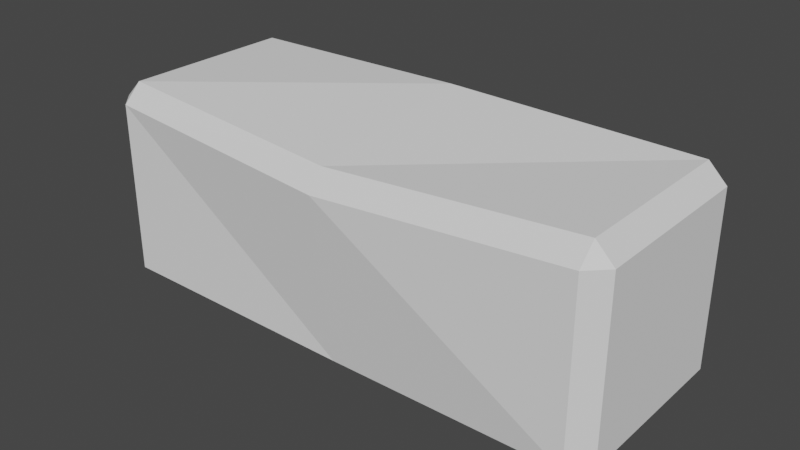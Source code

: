 # Source: border02.blend  (saved by Blender 2.83.19; exported with 4.5.12 LTS)
import bpy
from mathutils import Matrix  # noqa: F401  (used for matrix-valued properties, if any)

bpy.ops.wm.read_factory_settings(use_empty=True)
scene = bpy.context.scene
scene.name = 'Scene'

# ---- collections
col_collection = bpy.data.collections.new('Collection'); scene.collection.children.link(col_collection)

# ---- world
world_world = bpy.data.worlds.new('World'); scene.world = world_world
world_world.use_nodes = True; world_world.node_tree.nodes.clear()
_N = world_world.node_tree.nodes; _L = world_world.node_tree.links
n0 = _N.new('ShaderNodeOutputWorld'); n0.name = 'World Output'; n0.location = (300, 300)
n1 = _N.new('ShaderNodeBackground'); n1.name = 'Background'; n1.location = (10, 300)
n1.inputs[0].default_value = (0.05088, 0.05088, 0.05088, 1.0)
_L.new(n1.outputs[0], n0.inputs[0])
n0.is_active_output = True
world_world.color = (0.05088, 0.05088, 0.05088)
world_world.use_sun_shadow = False
world_world.sun_shadow_jitter_overblur = 0.0

# ---- meshes
me_cube_001 = bpy.data.meshes.new('Cube.001')
me_cube_001.from_pydata([(0.0, -1.099, 0.6894), (0.0, -0.95, 0.8838), (0.0, -0.8838, -0.95), (0.0, -0.6894, -1.099), (0.0, 0.8838, 0.95), (0.0, 0.6894, 1.099), (0.0, 1.099, -0.6894), (0.0, 0.95, -0.8838), (-2.347, -0.8268, -1.0), (-2.347, -1.0, -0.8268), (-2.52, -0.8268, -0.8268), (-2.347, -1.0, 0.8268), (-2.347, -0.8268, 1.0), (-2.52, -0.8268, 0.8268), (-2.347, 0.8268, -1.0), (-2.52, 0.8268, -0.8268), (-2.347, 1.0, -0.8268), (-2.347, 0.8268, 1.0), (-2.347, 1.0, 0.8268), (-2.52, 0.8268, 0.8268), (2.347, -0.8268, -1.0), (2.52, -0.8268, -0.8268), (2.347, -1.0, -0.8268), (2.347, -0.8268, 1.0), (2.347, -1.0, 0.8268), (2.52, -0.8268, 0.8268), (2.347, 0.8268, -1.0), (2.347, 1.0, -0.8268), (2.52, 0.8268, -0.8268), (2.347, 0.8268, 1.0), (2.52, 0.8268, 0.8268), (2.347, 1.0, 0.8268)], [], [(2, 0, 11, 9), (28, 30, 25, 21), (14, 7, 3, 8), (5, 17, 12, 1), (10, 13, 19, 15), (6, 4, 31, 27), (8, 9, 10), (11, 12, 13), (14, 15, 16), (17, 18, 19), (20, 21, 22), (23, 24, 25), (26, 27, 28), (29, 30, 31), (14, 8, 10, 15), (9, 11, 13, 10), (12, 17, 19, 13), (18, 16, 15, 19), (7, 14, 16, 6), (5, 29, 31, 4), (30, 28, 27, 31), (20, 26, 28, 21), (29, 23, 25, 30), (24, 22, 21, 25), (3, 20, 22, 2), (1, 12, 11, 0), (7, 26, 20, 3), (23, 1, 0, 24), (8, 3, 2, 9), (17, 5, 4, 18), (26, 7, 6, 27), (16, 18, 4, 6), (29, 5, 1, 23), (22, 24, 0, 2)])
_uv = me_cube_001.uv_layers.new(name='UVMap')
_uv.uv.foreach_set('vector', [0.5, 0.3506, 0.2876, 0.3506, 0.2708, 0.0, 0.4832, 0.0, 0.4926, 0.9741, 0.2797, 0.9741, 0.2797, 0.7271, 0.4926, 0.7271, 0.9832, 0.0, 1.0, 0.3506, 0.7876, 0.3506, 0.7708, 7.124e-08, 0.5376, 0.3506, 0.5208, 0.0, 0.7332, 0.0, 0.75, 0.3506, 0.2352, 0.7271, 0.2352, 0.9741, 0.0223, 0.9741, 0.0223, 0.7271, 0.0376, 0.3506, 0.25, 0.3506, 0.2332, 0.7012, 0.0208, 0.7012, 0.6194, 0.7012, 0.6209, 0.7287, 0.5986, 0.7287, 0.6417, 0.7287, 0.6433, 0.7561, 0.6209, 0.7561, 0.5595, 0.7287, 0.5372, 0.727, 0.5595, 0.7012, 0.5986, 0.7378, 0.5818, 0.7183, 0.5986, 0.7012, 0.6225, 0.7012, 0.6433, 0.7287, 0.6209, 0.7287, 0.5986, 0.7561, 0.6001, 0.7287, 0.6209, 0.7561, 0.5372, 0.7012, 0.5372, 0.7287, 0.5149, 0.7029, 0.5818, 0.7287, 0.5595, 0.7029, 0.5818, 0.7012, 0.0223, 0.7012, 0.2352, 0.7012, 0.2352, 0.7271, 0.0223, 0.7271, 0.2574, 0.7271, 0.2574, 0.9741, 0.2352, 0.9741, 0.2352, 0.7271, 0.2352, 1.0, 0.0223, 1.0, 0.0223, 0.9741, 0.2352, 0.9741, 3.069e-08, 0.9741, 0.0, 0.7271, 0.0223, 0.7271, 0.0223, 0.9741, 0.0139, 0.3506, 0.0, 1.069e-07, 0.0208, 7.124e-08, 0.0376, 0.3506, 0.5376, 0.3506, 0.5208, 0.7012, 0.5, 0.7012, 0.5139, 0.3506, 0.2797, 0.9741, 0.4926, 0.9741, 0.4926, 1.0, 0.2797, 1.0, 0.5149, 0.7271, 0.5149, 0.9741, 0.4926, 0.9741, 0.4926, 0.7271, 0.2574, 0.9741, 0.2574, 0.7271, 0.2797, 0.7271, 0.2797, 0.9741, 0.2797, 0.7012, 0.4926, 0.7012, 0.4926, 0.7271, 0.2797, 0.7271, 0.7876, 0.3506, 0.7708, 0.7012, 0.75, 0.7012, 0.7639, 0.3506, 0.2639, 0.3506, 0.25, 0.0, 0.2708, 0.0, 0.2876, 0.3506, 1.0, 0.3506, 0.9832, 0.7012, 0.7708, 0.7012, 0.7876, 0.3506, 0.25, 0.7012, 0.2639, 0.3506, 0.2876, 0.3506, 0.2708, 0.7012, 0.7708, 7.124e-08, 0.7876, 0.3506, 0.7639, 0.3506, 0.75, 1.069e-07, 0.5208, 0.0, 0.5376, 0.3506, 0.5139, 0.3506, 0.5, 0.0, 1.841e-07, 0.7012, 0.0139, 0.3506, 0.0376, 0.3506, 0.0208, 0.7012, 0.0208, 7.124e-08, 0.2332, 0.0, 0.25, 0.3506, 0.0376, 0.3506, 0.5208, 0.7012, 0.5376, 0.3506, 0.75, 0.3506, 0.7332, 0.7012, 0.4832, 0.7012, 0.2708, 0.7012, 0.2876, 0.3506, 0.5, 0.3506])
me_cube_001.use_remesh_fix_poles = True
me_cube_001.use_remesh_preserve_attributes = False
me_cube_001.use_mirror_vertex_groups = False
me_cube_001.update()

# ---- objects
ob_cube_001 = bpy.data.objects.new('Cube.001', me_cube_001)

# ---- transforms, parenting, visibility, modifiers, constraints
ob_cube_001.location = (0.0, 0.0, 0.0)
ob_cube_001.lineart.crease_threshold = 0.0

# ---- collection membership
col_collection.objects.link(ob_cube_001)

# ---- scene / render settings (as saved in the file)
scene.frame_start = 1; scene.frame_end = 250; scene.frame_set(1)
scene.render.engine = 'BLENDER_EEVEE_NEXT'
scene.cycles.use_denoising = False
scene.cycles.samples = 128
scene.cycles.sampling_pattern = 'TABULATED_SOBOL'
scene.cycles.use_adaptive_sampling = False
scene.cycles.use_light_tree = False
scene.view_settings.view_transform = 'Filmic'
bpy.context.view_layer.update()

# ---- added for rendering (the .blend has no active camera and no usable light): camera, sun
cam_auto = bpy.data.cameras.new('AutoCamera')
cam_auto.lens = 50.0
cam_auto.sensor_width = 36.0
cam_auto.clip_end = 1000.0
ob_auto_camera = bpy.data.objects.new('AutoCamera', cam_auto)
scene.collection.objects.link(ob_auto_camera)
ob_auto_camera.location = (5.47906, -6.57487, 4.38325)
ob_auto_camera.rotation_euler = (1.09748, -7.21219e-08, 0.694738)
scene.camera = ob_auto_camera
light_auto_sun = bpy.data.lights.new('AutoSun', 'SUN')
light_auto_sun.energy = 3.0
light_auto_sun.angle = 0.0523599
ob_auto_sun = bpy.data.objects.new('AutoSun', light_auto_sun)
scene.collection.objects.link(ob_auto_sun)
ob_auto_sun.rotation_euler = (0.872665, 0.174533, 0.523599)
bpy.context.view_layer.update()
